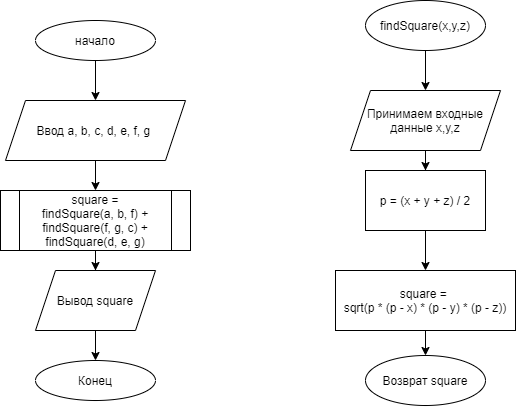

The diagram above was exported from draw.io. Its source (the exported page's mxGraphModel, read from the mxfile embedded in the PNG):
<mxGraphModel dx="905" dy="672" grid="1" gridSize="10" guides="1" tooltips="1" connect="1" arrows="1" fold="1" page="1" pageScale="1" pageWidth="827" pageHeight="1169" math="0" shadow="0">
  <root>
    <mxCell id="0" />
    <mxCell id="1" parent="0" />
    <mxCell id="UH950zC75bb7IAt9byLl-3" value="" style="edgeStyle=orthogonalEdgeStyle;rounded=0;orthogonalLoop=1;jettySize=auto;html=1;" parent="1" source="UH950zC75bb7IAt9byLl-1" target="UH950zC75bb7IAt9byLl-2" edge="1">
      <mxGeometry relative="1" as="geometry" />
    </mxCell>
    <mxCell id="UH950zC75bb7IAt9byLl-1" value="начало" style="ellipse;whiteSpace=wrap;html=1;" parent="1" vertex="1">
      <mxGeometry x="150" y="90" width="120" height="40" as="geometry" />
    </mxCell>
    <mxCell id="UH950zC75bb7IAt9byLl-8" value="" style="edgeStyle=orthogonalEdgeStyle;rounded=0;orthogonalLoop=1;jettySize=auto;html=1;entryX=0.5;entryY=0;entryDx=0;entryDy=0;" parent="1" source="UH950zC75bb7IAt9byLl-2" target="C9Za9qe1JuwyCyZHyoEO-2" edge="1">
      <mxGeometry relative="1" as="geometry">
        <mxPoint x="210.00000000000023" y="259.9999999999999" as="targetPoint" />
      </mxGeometry>
    </mxCell>
    <mxCell id="UH950zC75bb7IAt9byLl-2" value="Ввод&amp;nbsp;a, b, c, d, e, f, g&amp;nbsp;" style="shape=parallelogram;perimeter=parallelogramPerimeter;whiteSpace=wrap;html=1;fixedSize=1;" parent="1" vertex="1">
      <mxGeometry x="120" y="170" width="180" height="60" as="geometry" />
    </mxCell>
    <mxCell id="UH950zC75bb7IAt9byLl-10" value="" style="edgeStyle=orthogonalEdgeStyle;rounded=0;orthogonalLoop=1;jettySize=auto;html=1;exitX=0.5;exitY=1;exitDx=0;exitDy=0;" parent="1" source="C9Za9qe1JuwyCyZHyoEO-2" target="UH950zC75bb7IAt9byLl-9" edge="1">
      <mxGeometry relative="1" as="geometry">
        <mxPoint x="210.00000000000023" y="319.9999999999999" as="sourcePoint" />
      </mxGeometry>
    </mxCell>
    <mxCell id="UH950zC75bb7IAt9byLl-19" value="" style="edgeStyle=orthogonalEdgeStyle;rounded=0;orthogonalLoop=1;jettySize=auto;html=1;" parent="1" source="UH950zC75bb7IAt9byLl-9" target="UH950zC75bb7IAt9byLl-18" edge="1">
      <mxGeometry relative="1" as="geometry" />
    </mxCell>
    <mxCell id="UH950zC75bb7IAt9byLl-9" value="Вывод square" style="shape=parallelogram;perimeter=parallelogramPerimeter;whiteSpace=wrap;html=1;fixedSize=1;" parent="1" vertex="1">
      <mxGeometry x="150" y="340" width="120" height="60" as="geometry" />
    </mxCell>
    <mxCell id="UH950zC75bb7IAt9byLl-13" value="" style="edgeStyle=orthogonalEdgeStyle;rounded=0;orthogonalLoop=1;jettySize=auto;html=1;" parent="1" source="UH950zC75bb7IAt9byLl-11" target="UH950zC75bb7IAt9byLl-12" edge="1">
      <mxGeometry relative="1" as="geometry" />
    </mxCell>
    <mxCell id="UH950zC75bb7IAt9byLl-11" value="findSquare(x,y,z)" style="ellipse;whiteSpace=wrap;html=1;" parent="1" vertex="1">
      <mxGeometry x="480" y="70" width="120" height="50" as="geometry" />
    </mxCell>
    <mxCell id="UH950zC75bb7IAt9byLl-25" value="" style="edgeStyle=orthogonalEdgeStyle;rounded=0;orthogonalLoop=1;jettySize=auto;html=1;" parent="1" source="UH950zC75bb7IAt9byLl-12" target="UH950zC75bb7IAt9byLl-24" edge="1">
      <mxGeometry relative="1" as="geometry" />
    </mxCell>
    <mxCell id="UH950zC75bb7IAt9byLl-12" value="Принимаем входные данные x,y,z" style="shape=parallelogram;perimeter=parallelogramPerimeter;whiteSpace=wrap;html=1;fixedSize=1;" parent="1" vertex="1">
      <mxGeometry x="465" y="160" width="150" height="60" as="geometry" />
    </mxCell>
    <mxCell id="C9Za9qe1JuwyCyZHyoEO-1" style="edgeStyle=orthogonalEdgeStyle;rounded=0;orthogonalLoop=1;jettySize=auto;html=1;exitX=0.5;exitY=1;exitDx=0;exitDy=0;entryX=0.5;entryY=0;entryDx=0;entryDy=0;" edge="1" parent="1" source="UH950zC75bb7IAt9byLl-14" target="UH950zC75bb7IAt9byLl-20">
      <mxGeometry relative="1" as="geometry" />
    </mxCell>
    <mxCell id="UH950zC75bb7IAt9byLl-14" value="&lt;span style=&quot;font-size: 12px&quot;&gt;square = &lt;br&gt;sqrt(p * (p - x) * (p - y) * (p - z))&lt;/span&gt;" style="whiteSpace=wrap;html=1;" parent="1" vertex="1">
      <mxGeometry x="450" y="340" width="180" height="60" as="geometry" />
    </mxCell>
    <mxCell id="UH950zC75bb7IAt9byLl-18" value="Конец" style="ellipse;whiteSpace=wrap;html=1;" parent="1" vertex="1">
      <mxGeometry x="150" y="430" width="120" height="40" as="geometry" />
    </mxCell>
    <mxCell id="UH950zC75bb7IAt9byLl-20" value="Возврат square" style="ellipse;whiteSpace=wrap;html=1;" parent="1" vertex="1">
      <mxGeometry x="480" y="425" width="120" height="50" as="geometry" />
    </mxCell>
    <mxCell id="UH950zC75bb7IAt9byLl-27" value="" style="edgeStyle=orthogonalEdgeStyle;rounded=0;orthogonalLoop=1;jettySize=auto;html=1;" parent="1" source="UH950zC75bb7IAt9byLl-24" target="UH950zC75bb7IAt9byLl-14" edge="1">
      <mxGeometry relative="1" as="geometry" />
    </mxCell>
    <mxCell id="UH950zC75bb7IAt9byLl-24" value="&lt;span style=&quot;font-size: 12px&quot;&gt;p = (x + y + z) / 2&lt;/span&gt;" style="rounded=0;whiteSpace=wrap;html=1;" parent="1" vertex="1">
      <mxGeometry x="480" y="240" width="120" height="60" as="geometry" />
    </mxCell>
    <mxCell id="C9Za9qe1JuwyCyZHyoEO-2" value="&lt;span&gt;square =&lt;/span&gt;&lt;br&gt;&lt;span&gt;findSquare(a, b, f) +&lt;/span&gt;&lt;br&gt;&lt;span&gt;findSquare(f, g, c) +&lt;/span&gt;&lt;br&gt;&lt;span&gt;findSquare(d, e, g)&lt;/span&gt;" style="shape=process;whiteSpace=wrap;html=1;backgroundOutline=1;" vertex="1" parent="1">
      <mxGeometry x="115" y="260" width="190" height="60" as="geometry" />
    </mxCell>
  </root>
</mxGraphModel>